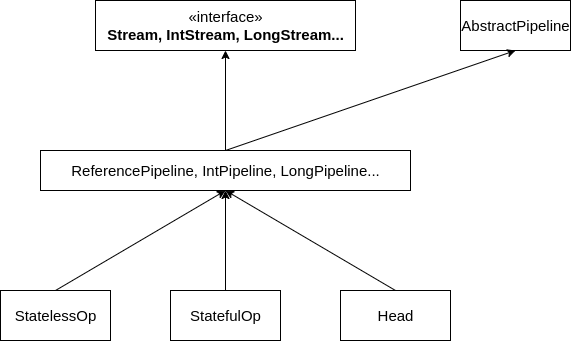

The diagram above was exported from draw.io. Its source (the exported page's mxGraphModel, read from the mxfile embedded in the PNG):
<mxGraphModel dx="1408" dy="829" grid="1" gridSize="10" guides="1" tooltips="1" connect="1" arrows="1" fold="1" page="1" pageScale="1" pageWidth="850" pageHeight="1100" math="0" shadow="0">
  <root>
    <mxCell id="0" />
    <mxCell id="1" parent="0" />
    <mxCell id="MYR2bS-9wiUuCIKM0qj7-1" value="&lt;font style=&quot;font-size: 15px&quot;&gt;«interface»&lt;br&gt;&lt;b&gt;Stream, IntStream, LongStream...&lt;/b&gt;&lt;/font&gt;" style="html=1;" vertex="1" parent="1">
      <mxGeometry x="145" y="140" width="260" height="50" as="geometry" />
    </mxCell>
    <mxCell id="MYR2bS-9wiUuCIKM0qj7-2" value="&lt;font style=&quot;font-size: 15px&quot;&gt;AbstractPipeline&lt;/font&gt;" style="html=1;" vertex="1" parent="1">
      <mxGeometry x="510" y="140" width="110" height="50" as="geometry" />
    </mxCell>
    <mxCell id="MYR2bS-9wiUuCIKM0qj7-9" style="rounded=0;orthogonalLoop=1;jettySize=auto;html=1;exitX=0.5;exitY=0;exitDx=0;exitDy=0;entryX=0.5;entryY=1;entryDx=0;entryDy=0;" edge="1" parent="1" source="MYR2bS-9wiUuCIKM0qj7-3" target="MYR2bS-9wiUuCIKM0qj7-1">
      <mxGeometry relative="1" as="geometry" />
    </mxCell>
    <mxCell id="MYR2bS-9wiUuCIKM0qj7-10" style="edgeStyle=none;rounded=0;orthogonalLoop=1;jettySize=auto;html=1;exitX=0.5;exitY=0;exitDx=0;exitDy=0;entryX=0.5;entryY=1;entryDx=0;entryDy=0;" edge="1" parent="1" source="MYR2bS-9wiUuCIKM0qj7-3" target="MYR2bS-9wiUuCIKM0qj7-2">
      <mxGeometry relative="1" as="geometry" />
    </mxCell>
    <mxCell id="MYR2bS-9wiUuCIKM0qj7-3" value="&lt;font style=&quot;font-size: 15px&quot;&gt;ReferencePipeline, IntPipeline, LongPipeline...&lt;/font&gt;" style="html=1;" vertex="1" parent="1">
      <mxGeometry x="90" y="290" width="370" height="40" as="geometry" />
    </mxCell>
    <mxCell id="MYR2bS-9wiUuCIKM0qj7-11" style="edgeStyle=none;rounded=0;orthogonalLoop=1;jettySize=auto;html=1;exitX=0.5;exitY=0;exitDx=0;exitDy=0;entryX=0.5;entryY=1;entryDx=0;entryDy=0;" edge="1" parent="1" source="MYR2bS-9wiUuCIKM0qj7-5" target="MYR2bS-9wiUuCIKM0qj7-3">
      <mxGeometry relative="1" as="geometry" />
    </mxCell>
    <mxCell id="MYR2bS-9wiUuCIKM0qj7-5" value="&lt;font style=&quot;font-size: 15px&quot;&gt;StatelessOp&lt;/font&gt;" style="html=1;" vertex="1" parent="1">
      <mxGeometry x="50" y="430" width="110" height="50" as="geometry" />
    </mxCell>
    <mxCell id="MYR2bS-9wiUuCIKM0qj7-12" style="edgeStyle=none;rounded=0;orthogonalLoop=1;jettySize=auto;html=1;exitX=0.5;exitY=0;exitDx=0;exitDy=0;" edge="1" parent="1" source="MYR2bS-9wiUuCIKM0qj7-7">
      <mxGeometry relative="1" as="geometry">
        <mxPoint x="275" y="330" as="targetPoint" />
      </mxGeometry>
    </mxCell>
    <mxCell id="MYR2bS-9wiUuCIKM0qj7-7" value="&lt;font style=&quot;font-size: 15px&quot;&gt;StatefulOp&lt;/font&gt;" style="html=1;" vertex="1" parent="1">
      <mxGeometry x="220" y="430" width="110" height="50" as="geometry" />
    </mxCell>
    <mxCell id="MYR2bS-9wiUuCIKM0qj7-13" style="edgeStyle=none;rounded=0;orthogonalLoop=1;jettySize=auto;html=1;exitX=0.5;exitY=0;exitDx=0;exitDy=0;entryX=0.5;entryY=1;entryDx=0;entryDy=0;" edge="1" parent="1" source="MYR2bS-9wiUuCIKM0qj7-8" target="MYR2bS-9wiUuCIKM0qj7-3">
      <mxGeometry relative="1" as="geometry" />
    </mxCell>
    <mxCell id="MYR2bS-9wiUuCIKM0qj7-8" value="&lt;span style=&quot;font-size: 15px&quot;&gt;Head&lt;/span&gt;" style="html=1;" vertex="1" parent="1">
      <mxGeometry x="390" y="430" width="110" height="50" as="geometry" />
    </mxCell>
  </root>
</mxGraphModel>